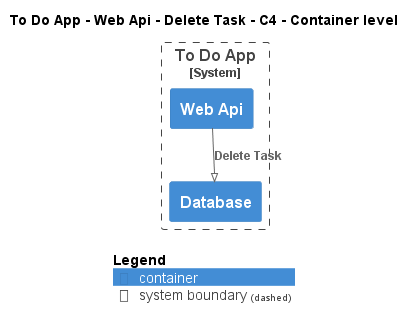

The diagram above was rendered by PlantUML. Its source (embedded in the PNG):
@startuml
!pragma layout smetana
!include ..\..\..\..\..\..\..\.c4s\C4_Container.puml

AddElementTag("c4interflow:lifecycle:new", $bgColor=green, $fontColor=#ffffff, $borderColor=green, $shadowing="False")
AddElementTag("c4interflow:lifecycle:changed", $bgColor=orange, $fontColor=#ffffff, $borderColor=orange, $shadowing="False")
AddElementTag("c4interflow:lifecycle:removed", $bgColor=red, $fontColor=#ffffff, $borderColor=red, $shadowing="False")

AddRelTag("c4interflow:lifecycle:new", $textColor=green, $lineColor=green)
AddRelTag("c4interflow:lifecycle:changed", $textColor=orange, $lineColor=orange)
AddRelTag("c4interflow:lifecycle:removed", $textColor=red, $lineColor=red)

SHOW_PERSON_PORTRAIT()
LAYOUT_TOP_DOWN()

skinparam linetype polyline

title To Do App - Web Api - Delete Task - C4 - Container level


System_Boundary(ToDoAppExample.SoftwareSystems.ToDoApp, "To Do App") {
    Container(ToDoAppExample.SoftwareSystems.ToDoApp.Containers.WebApi, "Web Api", "", "")
    Container(ToDoAppExample.SoftwareSystems.ToDoApp.Containers.Database, "Database", "", "")
}

Rel(ToDoAppExample.SoftwareSystems.ToDoApp.Containers.WebApi, ToDoAppExample.SoftwareSystems.ToDoApp.Containers.Database, "Delete Task")


SHOW_LEGEND()
@enduml